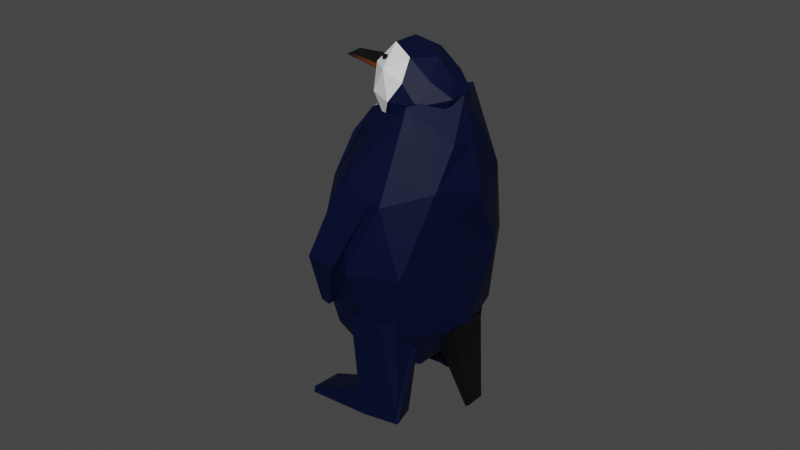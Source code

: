 # Source: penguin.1.2.blend  (saved by Blender 2.81.16; exported with 4.5.12 LTS)
import bpy
from mathutils import Matrix  # noqa: F401  (used for matrix-valued properties, if any)

bpy.ops.wm.read_factory_settings(use_empty=True)
scene = bpy.context.scene
scene.name = 'Scene'

# ---- collections
col_collection = bpy.data.collections.new('Collection'); scene.collection.children.link(col_collection)

# ---- materials (node trees are filled in below, after node groups)
mat_black = bpy.data.materials.new('Black')
mat_black.use_transparent_shadow = False
mat_darkblueskin = bpy.data.materials.new('DarkBlueSkin')
mat_darkblueskin.use_transparent_shadow = False
mat_whiteskin = bpy.data.materials.new('WhiteSkin')
mat_whiteskin.use_transparent_shadow = False
mat_orangebeak = bpy.data.materials.new('OrangeBeak')
mat_orangebeak.use_transparent_shadow = False

# ---- material node trees
mat_black.use_nodes = True; mat_black.node_tree.nodes.clear()
_N = mat_black.node_tree.nodes; _L = mat_black.node_tree.links
n0 = _N.new('ShaderNodeOutputMaterial'); n0.name = 'Material Output'; n0.location = (298, 300)
n1 = _N.new('ShaderNodeBsdfPrincipled'); n1.name = 'Principled BSDF'; n1.location = (12, 300)
n1.distribution = 'GGX'
n1.subsurface_method = 'BURLEY'
n1.inputs[0].default_value = (0.0, 0.0, 0.0, 1.0)
n1.inputs[3].default_value = 1.45
n1.inputs[27].default_value = (0.0, 0.0, 0.0, 1.0)
n1.inputs[28].default_value = 1.0
_L.new(n1.outputs[0], n0.inputs[0])
n0.is_active_output = True
mat_darkblueskin.use_nodes = True; mat_darkblueskin.node_tree.nodes.clear()
_N = mat_darkblueskin.node_tree.nodes; _L = mat_darkblueskin.node_tree.links
n0 = _N.new('ShaderNodeOutputMaterial'); n0.name = 'Material Output'; n0.location = (300, 300)
n1 = _N.new('ShaderNodeBsdfPrincipled'); n1.name = 'Principled BSDF'; n1.location = (10, 300)
n1.distribution = 'GGX'
n1.subsurface_method = 'BURLEY'
n1.inputs[0].default_value = (0.0, 0.002962, 0.02682, 1.0)
n1.inputs[2].default_value = 0.56
n1.inputs[3].default_value = 1.45
n1.inputs[13].default_value = 0.232
n1.inputs[27].default_value = (0.0, 0.0, 0.0, 1.0)
n1.inputs[28].default_value = 1.0
_L.new(n1.outputs[0], n0.inputs[0])
n0.is_active_output = True
mat_whiteskin.use_nodes = True; mat_whiteskin.node_tree.nodes.clear()
_N = mat_whiteskin.node_tree.nodes; _L = mat_whiteskin.node_tree.links
n0 = _N.new('ShaderNodeOutputMaterial'); n0.name = 'Material Output'; n0.location = (300, 300)
n1 = _N.new('ShaderNodeBsdfPrincipled'); n1.name = 'Principled BSDF'; n1.location = (10, 300)
n1.distribution = 'GGX'
n1.subsurface_method = 'BURLEY'
n1.inputs[0].default_value = (0.8863, 0.8863, 0.8863, 1.0)
n1.inputs[3].default_value = 1.45
n1.inputs[27].default_value = (0.0, 0.0, 0.0, 1.0)
n1.inputs[28].default_value = 1.0
_L.new(n1.outputs[0], n0.inputs[0])
n0.is_active_output = True
mat_orangebeak.use_nodes = True; mat_orangebeak.node_tree.nodes.clear()
_N = mat_orangebeak.node_tree.nodes; _L = mat_orangebeak.node_tree.links
n0 = _N.new('ShaderNodeOutputMaterial'); n0.name = 'Material Output'; n0.location = (300, 300)
n1 = _N.new('ShaderNodeBsdfPrincipled'); n1.name = 'Principled BSDF'; n1.location = (10, 300)
n1.distribution = 'GGX'
n1.subsurface_method = 'BURLEY'
n1.inputs[0].default_value = (0.533, 0.1117, 0.002531, 1.0)
n1.inputs[3].default_value = 1.45
n1.inputs[27].default_value = (0.0, 0.0, 0.0, 1.0)
n1.inputs[28].default_value = 1.0
_L.new(n1.outputs[0], n0.inputs[0])
n0.is_active_output = True

# ---- world
world_world = bpy.data.worlds.new('World'); scene.world = world_world
world_world.use_nodes = True; world_world.node_tree.nodes.clear()
_N = world_world.node_tree.nodes; _L = world_world.node_tree.links
n0 = _N.new('ShaderNodeOutputWorld'); n0.name = 'World Output'; n0.location = (300, 300)
n1 = _N.new('ShaderNodeBackground'); n1.name = 'Background'; n1.location = (10, 300)
n1.inputs[0].default_value = (0.05088, 0.05088, 0.05088, 1.0)
_L.new(n1.outputs[0], n0.inputs[0])
n0.is_active_output = True
world_world.color = (0.05088, 0.05088, 0.05088)
world_world.use_sun_shadow = False
world_world.sun_shadow_jitter_overblur = 0.0

# ---- meshes
me_icosphere_004 = bpy.data.meshes.new('Icosphere.004')
me_icosphere_004.from_pydata([(0.0, 0.0, -1.0), (0.7236, -0.5257, -0.4472), (-0.2764, -0.8506, -0.4472), (-0.8944, 0.0, -0.4472), (-0.2764, 0.8506, -0.4472), (0.7236, 0.5257, -0.4472), (0.2764, -0.8506, 0.4472), (-0.7236, -0.5257, 0.4472), (-0.7236, 0.5257, 0.4472), (0.2764, 0.8506, 0.4472), (0.8944, 0.0, 0.4472), (0.0, 0.0, 1.0), (-0.1625, -0.5, -0.8507), (0.4253, -0.309, -0.8507), (0.2629, -0.809, -0.5257), (0.8506, 0.0, -0.5257), (0.4253, 0.309, -0.8507), (-0.5257, 0.0, -0.8507), (-0.6882, -0.5, -0.5257), (-0.1625, 0.5, -0.8507), (-0.6882, 0.5, -0.5257), (0.2629, 0.809, -0.5257), (0.9511, -0.309, 0.0), (0.9511, 0.309, 0.0), (0.0, -1.0, 0.0), (0.5878, -0.809, 0.0), (-0.9511, -0.309, 0.0), (-0.5878, -0.809, 0.0), (-0.5878, 0.809, 0.0), (-0.9511, 0.309, 0.0), (0.5878, 0.809, 0.0), (0.0, 1.0, 0.0), (0.6882, -0.5, 0.5257), (-0.2629, -0.809, 0.5257), (-0.8506, 0.0, 0.5257), (-0.2629, 0.809, 0.5257), (0.6882, 0.5, 0.5257), (0.1625, -0.5, 0.8507), (0.5257, 0.0, 0.8507), (-0.4253, -0.309, 0.8507), (-0.4253, 0.309, 0.8507), (0.1625, 0.5, 0.8507), (0.5743, 29.74, -3.559), (-1.718, 25.01, -16.48), (6.229, 22.19, -12.8), (4.637, 17.17, -0.7017), (-2.514, 17.77, 5.465), (-7.122, 22.28, -5.192), (2.691, 10.82, -19.19), (7.131, 3.995, -9.146), (1.728, 1.265, 2.144), (-6.052, 6.4, -0.9235), (-6.181, 11.96, -15.07), (0.03044, -1.028, -9.613), (3.873, 28.08, -8.536), (-0.568, 29.75, -10.41), (2.808, 25.41, -15.76), (-5.188, 25.37, -11.49), (-3.744, 28.15, -3.775), (3.191, 25.34, -1.072), (6.207, 20.45, -6.968), (-1.266, 25.49, 2.201), (1.068, 17.86, 3.77), (-5.507, 21.21, 1.611), (-5.697, 16.86, -19.05), (-8.873, 15.25, -12.41), (5.421, 16.71, -17.39), (0.4506, 18.55, -19.9), (7.305, 10.5, -3.983), (7.917, 13.33, -11.52), (-0.3979, 9.132, 5.856), (4.129, 8.892, 2.653), (-7.864, 14.34, -2.521), (-4.857, 11.51, 4.084), (-2.017, 10.67, -18.91), (5.929, 6.304, -15.22), (5.787, 1.963, -1.93), (-2.386, 2.103, 2.154), (-7.156, 8.071, -8.171), (1.194, 2.947, -16.26), (-3.703, 3.487, -13.47), (3.575, -2.054, -10.82), (0.3986, -3.659, -4.181), (-3.945, 0.3502, -5.525), (4.965, 5.395, 0.3401), (6.514, 6.052, -2.914), (5.625, 9.648, -0.4737), (5.787, 1.963, -1.93), (4.965, 5.395, 0.3401), (6.514, 6.052, -2.914), (5.625, 9.648, -0.4737), (10.86, 0.1351, 4.061), (10.32, 1.462, 6.311), (11.86, 2.294, 3.078), (11.05, 4.22, 5.329), (11.06, 0.4395, 4.367), (11.73, 1.201, 8.018), (13.26, 1.999, 4.772), (12.68, 3.138, 7.165), (5.15, 1.772, -11.63), (5.488, 2.143, -10.41), (4.833, 2.796, -11.53), (4.828, 2.839, -12.76), (5.479, 2.212, -12.41), (5.887, 1.782, -10.95), (5.374, 3.438, -10.8), (4.966, 3.868, -12.25), (5.366, 3.507, -12.79), (6.02, 2.854, -11.67), (6.026, 2.811, -10.44), (5.703, 3.877, -11.58), (4.915, 2.189, -11.58), (5.3, 1.805, -10.92), (5.114, 2.407, -10.86), (5.734, 1.811, -10.52), (5.535, 1.593, -11.24), (4.912, 2.214, -12.3), (4.726, 2.816, -12.24), (5.295, 1.846, -12.09), (5.106, 2.473, -12.76), (5.728, 1.852, -11.69), (5.815, 2.416, -10.22), (6.05, 2.204, -10.54), (5.047, 3.168, -11.09), (5.432, 2.784, -10.43), (4.804, 3.446, -12.67), (4.807, 3.421, -11.94), (5.422, 2.866, -12.77), (5.039, 3.234, -12.98), (6.047, 2.229, -11.26), (5.807, 2.482, -12.12), (5.748, 3.177, -10.45), (5.125, 3.798, -11.51), (5.12, 3.839, -12.69), (5.74, 3.243, -12.34), (6.128, 2.834, -10.96), (5.558, 3.804, -11.12), (5.941, 3.436, -10.91), (5.319, 4.057, -11.97), (5.553, 3.845, -12.29), (5.938, 3.461, -11.63), (5.741, 116.4, 18.01), (1.509, 98.15, -10.02), (17.51, 93.99, -2.945), (14.19, 84.7, 22.99), (-1.008, 84.63, 35.76), (-10.15, 92.55, 13.67), (7.676, 50.02, -22.87), (16.62, 42.21, -1.002), (5.174, 36.4, 22.91), (-10.85, 40.66, 15.83), (-9.612, 48.41, -12.97), (-2.949, 14.85, -10.27), (13.19, 110.7, 7.647), (3.331, 113.5, 2.998), (10.33, 99.69, -9.33), (-5.897, 100.0, 0.6735), (-3.397, 110.1, 17.06), (10.97, 108.3, 23.1), (17.44, 96.68, 10.5), (2.299, 105.2, 30.39), (6.556, 91.18, 33.25), (-7.289, 90.78, 27.47), (-4.54, 56.31, -16.79), (-11.69, 69.68, -0.3205), (14.71, 73.27, -15.62), (5.253, 75.61, -19.86), (18.75, 63.88, 13.51), (20.78, 70.42, -1.45), (3.165, 61.52, 35.36), (12.02, 60.48, 27.56), (-12.84, 67.14, 16.43), (-7.066, 62.27, 29.87), (-1.959, 46.49, -22.41), (14.66, 43.76, -13.73), (13.19, 37.67, 13.52), (-2.959, 34.85, 23.08), (-12.86, 41.01, 0.3218), (2.005, 18.0, -21.44), (-7.653, 16.13, -15.49), (8.397, 18.62, -7.283), (1.668, 15.25, 6.78), (-9.177, 13.7, 3.543), (-2.949, 14.85, -10.27), (2.005, 18.0, -21.44), (-7.653, 16.13, -15.49), (-9.177, 13.7, 3.543), (-5.442, 31.81, -19.65), (-8.825, 30.92, -14.67), (-10.83, 28.81, -8.409), (6.831, 22.09, 9.034), (3.419, 22.38, 14.02), (10.41, 23.86, 1.472), (12.33, 26.79, -4.728), (10.55, 129.0, 8.402), (8.242, 133.0, -3.598), (15.07, 120.4, -0.6046), (11.13, 119.2, 7.339), (9.338, 91.06, -14.04), (14.91, 89.99, -8.679), (1.467, 90.57, -7.827), (5.38, 89.91, -4.196), (14.4, 130.8, 0.8744), (10.55, 129.0, 8.402), (15.07, 120.4, -0.6046), (11.13, 119.2, 7.339), (14.4, 130.8, 0.8744), (20.93, 125.8, 20.71), (24.6, 124.0, 11.72), (20.66, 122.7, 19.66), (24.97, 126.6, 12.39), (6.091, 130.6, 2.727), (3.871, 108.9, -1.883), (11.64, 106.9, 2.994), (12.76, 93.21, -2.11), (2.614, 97.64, -5.678), (12.64, 108.7, -5.713), (5.141, 108.6, -5.53), (8.986, 109.8, -8.37), (8.554, 129.5, 6.903), (7.799, 107.8, 1.677), (7.426, 95.42, -2.91), (6.707, 89.73, -4.132), (7.998, 108.8, 1.816), (6.663, 91.44, -13.74), (8.257, 130.9, -3.603), (6.945, 111.0, -7.932), (7.991, 133.2, -3.359), (0.4521, 123.9, 29.5), (-7.591, 125.3, 29.57), (-2.791, 111.8, 36.84), (0.8934, 114.0, 28.73), (-9.546, 81.94, 25.55), (-4.767, 80.51, 32.59), (-8.032, 85.74, 12.01), (-4.762, 84.78, 16.99), (-3.06, 122.3, 37.47), (0.4521, 123.9, 29.5), (-2.791, 111.8, 36.84), (0.8934, 114.0, 28.73), (-3.06, 122.3, 37.47), (10.83, 120.7, 41.81), (6.734, 115.3, 49.16), (10.42, 117.6, 41.05), (6.99, 117.9, 50.08), (-4.249, 125.3, 24.33), (-5.573, 104.1, 17.84), (-0.38, 100.9, 28.14), (-1.807, 86.06, 28.39), (-7.107, 92.71, 14.62), (-5.374, 99.94, 32.04), (-7.333, 102.4, 20.57), (-8.047, 101.5, 27.32), (-1.027, 124.7, 26.91), (-2.296, 102.7, 22.77), (-3.951, 89.73, 20.88), (-4.342, 84.19, 18.97), (-2.257, 103.7, 23.24), (-10.14, 83.27, 21.48), (-7.396, 123.3, 29.19), (-8.464, 103.5, 24.34), (-7.532, 125.6, 29.16), (-4.747, 129.9, 3.04), (0.6043, 98.57, -0.1259), (-7.257, 128.7, 8.285), (-4.443, 96.02, 10.42), (-5.346, 129.5, 2.254), (-3.479, 98.64, -5.193), (-7.839, 128.3, 7.463), (-8.526, 96.09, 5.353), (-1.561, 57.5, 37.17), (-3.883, 31.66, 21.59), (1.657, 58.03, 34.73), (-2.152, 30.7, 19.9), (-6.251, 60.99, 32.55), (-9.912, 41.42, 18.54), (-3.926, 63.38, 26.89), (-8.775, 43.54, 15.22), (-1.504, 74.59, 37.34), (1.386, 75.33, 36.04), (-3.482, 75.54, 35.92), (-1.215, 76.51, 32.92), (-1.561, 57.5, 37.17), (1.657, 58.03, 34.73), (-6.251, 60.99, 32.55), (-1.504, 74.59, 37.34), (1.386, 75.33, 36.04), (-3.482, 75.54, 35.92), (21.69, 68.37, -9.064), (14.3, 40.2, -13.99), (21.1, 67.15, -3.487), (13.88, 38.26, -11.14), (17.37, 72.03, -14.45), (9.95, 50.73, -20.56), (14.47, 72.02, -9.124), (8.122, 51.49, -17.64), (20.23, 84.76, -5.693), (20.2, 84.17, -0.8426), (18.76, 85.95, -8.19), (17.54, 85.32, -3.849), (21.69, 68.37, -9.064), (21.1, 67.15, -3.487), (17.37, 72.03, -14.45), (20.23, 84.76, -5.693), (20.2, 84.17, -0.8426), (18.76, 85.95, -8.19)], [], [(0, 13, 12), (1, 13, 15), (0, 12, 17), (0, 17, 19), (0, 19, 16), (1, 15, 22), (2, 14, 24), (3, 18, 26), (4, 20, 28), (5, 21, 30), (1, 22, 25), (2, 24, 27), (3, 26, 29), (4, 28, 31), (5, 30, 23), (6, 32, 37), (7, 33, 39), (8, 34, 40), (9, 35, 41), (10, 36, 38), (38, 41, 11), (38, 36, 41), (36, 9, 41), (41, 40, 11), (41, 35, 40), (35, 8, 40), (40, 39, 11), (40, 34, 39), (34, 7, 39), (39, 37, 11), (39, 33, 37), (33, 6, 37), (37, 38, 11), (37, 32, 38), (32, 10, 38), (23, 36, 10), (23, 30, 36), (30, 9, 36), (31, 35, 9), (31, 28, 35), (28, 8, 35), (29, 34, 8), (29, 26, 34), (26, 7, 34), (27, 33, 7), (27, 24, 33), (24, 6, 33), (25, 32, 6), (25, 22, 32), (22, 10, 32), (30, 31, 9), (30, 21, 31), (21, 4, 31), (28, 29, 8), (28, 20, 29), (20, 3, 29), (26, 27, 7), (26, 18, 27), (18, 2, 27), (24, 25, 6), (24, 14, 25), (14, 1, 25), (22, 23, 10), (22, 15, 23), (15, 5, 23), (16, 21, 5), (16, 19, 21), (19, 4, 21), (19, 20, 4), (19, 17, 20), (17, 3, 20), (17, 18, 3), (17, 12, 18), (12, 2, 18), (15, 16, 5), (15, 13, 16), (13, 0, 16), (12, 14, 2), (12, 13, 14), (13, 1, 14), (42, 55, 54), (43, 55, 57), (42, 54, 59), (42, 59, 61), (42, 61, 58), (43, 57, 64), (44, 56, 66), (45, 60, 68), (46, 62, 70), (47, 63, 72), (43, 64, 67), (44, 66, 69), (45, 68, 86, 71), (46, 70, 73), (47, 72, 65), (48, 74, 79), (49, 75, 81), (50, 76, 82), (51, 77, 83), (52, 78, 80), (80, 83, 53), (80, 78, 83), (78, 51, 83), (83, 82, 53), (83, 77, 82), (77, 50, 82), (82, 81, 53), (82, 76, 81), (76, 49, 81), (81, 79, 53), (81, 75, 79), (75, 48, 79), (79, 80, 53), (79, 74, 80), (74, 52, 80), (65, 78, 52), (65, 72, 78), (72, 51, 78), (73, 77, 51), (73, 70, 77), (70, 50, 77), (71, 84, 76, 50), (71, 86, 84), (68, 49, 76, 85), (69, 75, 49), (69, 66, 75), (66, 48, 75), (67, 74, 48), (67, 64, 74), (64, 52, 74), (72, 73, 51), (72, 63, 73), (63, 46, 73), (70, 71, 50), (70, 62, 71), (62, 45, 71), (68, 69, 49), (68, 60, 69), (60, 44, 69), (66, 67, 48), (66, 56, 67), (56, 43, 67), (64, 65, 52), (64, 57, 65), (57, 47, 65), (58, 63, 47), (58, 61, 63), (61, 46, 63), (61, 62, 46), (61, 59, 62), (59, 45, 62), (59, 60, 45), (59, 54, 60), (54, 44, 60), (57, 58, 47), (57, 55, 58), (55, 42, 58), (54, 56, 44), (54, 55, 56), (55, 43, 56), (88, 90, 94, 92), (76, 84, 88, 87), (85, 86, 68), (84, 86, 90, 88), (85, 76, 87, 89), (86, 85, 89, 90), (94, 93, 97, 98), (87, 88, 92, 91), (90, 89, 93, 94), (89, 87, 91, 93), (96, 98, 97, 95), (93, 91, 95, 97), (92, 94, 98, 96), (91, 92, 96, 95), (99, 112, 111), (100, 112, 114), (99, 111, 116), (99, 116, 118), (99, 118, 115), (100, 114, 121), (101, 113, 123), (102, 117, 125), (103, 119, 127), (104, 120, 129), (100, 121, 124), (101, 123, 126), (102, 125, 128), (103, 127, 130), (104, 129, 122), (105, 131, 136), (106, 132, 138), (107, 133, 139), (108, 134, 140), (109, 135, 137), (137, 140, 110), (137, 135, 140), (135, 108, 140), (140, 139, 110), (140, 134, 139), (134, 107, 139), (139, 138, 110), (139, 133, 138), (133, 106, 138), (138, 136, 110), (138, 132, 136), (132, 105, 136), (136, 137, 110), (136, 131, 137), (131, 109, 137), (122, 135, 109), (122, 129, 135), (129, 108, 135), (130, 134, 108), (130, 127, 134), (127, 107, 134), (128, 133, 107), (128, 125, 133), (125, 106, 133), (126, 132, 106), (126, 123, 132), (123, 105, 132), (124, 131, 105), (124, 121, 131), (121, 109, 131), (129, 130, 108), (129, 120, 130), (120, 103, 130), (127, 128, 107), (127, 119, 128), (119, 102, 128), (125, 126, 106), (125, 117, 126), (117, 101, 126), (123, 124, 105), (123, 113, 124), (113, 100, 124), (121, 122, 109), (121, 114, 122), (114, 104, 122), (115, 120, 104), (115, 118, 120), (118, 103, 120), (118, 119, 103), (118, 116, 119), (116, 102, 119), (116, 117, 102), (116, 111, 117), (111, 101, 117), (114, 115, 104), (114, 112, 115), (112, 99, 115), (111, 113, 101), (111, 112, 113), (112, 100, 113), (141, 154, 153), (142, 154, 156), (141, 153, 158), (141, 158, 160), (141, 160, 157), (142, 156, 163), (143, 155, 165), (144, 159, 167), (145, 161, 169), (146, 162, 171), (142, 163, 166), (143, 165, 168), (144, 167, 170), (145, 169, 172), (146, 171, 164), (147, 173, 178), (148, 174, 180, 193), (149, 175, 190, 191), (150, 176, 182), (151, 177, 189, 188), (182, 152, 183, 186), (179, 189, 177, 182), (177, 150, 182), (182, 181, 152), (182, 176, 181), (176, 149, 191, 181), (181, 180, 152), (181, 190, 192, 180), (175, 148, 193, 192), (180, 178, 152), (180, 174, 178), (174, 147, 178), (178, 179, 185, 184), (178, 173, 187, 179), (173, 151, 188, 187), (164, 177, 151), (164, 171, 177), (171, 150, 177), (172, 176, 150), (172, 169, 176), (169, 149, 176), (170, 175, 149), (170, 167, 175), (167, 148, 175), (168, 174, 148), (168, 165, 174), (165, 147, 174), (166, 173, 147), (166, 163, 173), (163, 151, 173), (171, 172, 150), (171, 162, 172), (162, 145, 172), (169, 170, 149), (169, 161, 170), (161, 144, 170), (167, 168, 148), (167, 159, 168), (159, 143, 168), (165, 166, 147), (165, 155, 166), (155, 142, 166), (163, 164, 151), (163, 156, 164), (156, 146, 164), (157, 162, 146), (157, 160, 162), (160, 145, 162), (160, 161, 145), (160, 158, 161), (158, 144, 161), (158, 159, 144), (158, 153, 159), (153, 143, 159), (156, 157, 146), (156, 154, 157), (154, 141, 157), (153, 155, 143), (153, 154, 155), (154, 142, 155), (185, 186, 183), (184, 185, 183), (152, 178, 184, 183), (179, 182, 186, 185), (188, 189, 179), (187, 188, 179), (192, 190, 175), (191, 190, 181), (192, 193, 180), (194, 195, 196, 202), (211, 227, 195, 203, 219), (202, 196, 204, 206), (195, 227, 225), (196, 195, 218, 216), (197, 196, 199), (195, 225, 226, 218), (196, 216, 198, 199), (198, 224, 200, 201), (199, 198, 201, 222), (200, 215, 221, 222, 201), (205, 203, 207, 209), (196, 197, 205, 204), (194, 202, 206, 203), (197, 194, 203, 205), (207, 210, 208, 209), (204, 205, 209, 208), (203, 206, 210, 207), (206, 204, 208, 210), (214, 221, 220, 213), (218, 226, 224, 198), (216, 218, 198), (219, 223, 220, 212, 211), (222, 221, 214, 199), (220, 221, 215, 212), (220, 219, 203, 213), (226, 225, 217), (224, 226, 217, 200), (225, 227, 211, 212, 215, 200, 217), (228, 229, 230, 236), (245, 261, 229, 237, 253), (236, 230, 238, 240), (229, 261, 259), (230, 229, 252, 250), (231, 230, 233), (229, 259, 260, 252), (230, 250, 232, 233), (232, 258, 234, 235), (233, 232, 235, 256), (234, 249, 255, 256, 235), (239, 237, 241, 243), (230, 231, 239, 238), (228, 236, 240, 237), (231, 228, 237, 239), (241, 244, 242, 243), (238, 239, 243, 242), (237, 240, 244, 241), (240, 238, 242, 244), (248, 255, 254, 247), (252, 260, 258, 232), (250, 252, 232), (253, 257, 254, 246, 245), (256, 255, 248, 233), (254, 255, 249, 246), (254, 253, 237, 247), (260, 259, 251), (258, 260, 251, 234), (259, 261, 245, 246, 249, 234, 251), (262, 263, 265, 264), (264, 265, 269, 268), (268, 269, 267, 266), (266, 267, 263, 262), (264, 268, 266, 262), (269, 265, 263, 267), (270, 271, 273, 272), (272, 273, 277, 276), (276, 277, 275, 274), (274, 275, 271, 270), (277, 273, 271, 275), (279, 281, 280, 278), (272, 276, 281, 279), (276, 274, 280, 281), (284, 282, 285, 287), (282, 283, 286, 285), (288, 289, 291, 290), (290, 291, 295, 294), (294, 295, 293, 292), (292, 293, 289, 288), (295, 291, 289, 293), (297, 299, 298, 296), (290, 294, 299, 297), (294, 292, 298, 299), (302, 300, 303, 305), (300, 301, 304, 303)])
me_icosphere_004.polygons.foreach_set('material_index', [0, 0, 0, 0, 0, 0, 0, 0, 0, 0, 0, 0, 0, 0, 0, 0, 0, 0, 0, 0, 0, 0, 0, 0, 0, 0, 0, 0, 0, 0, 0, 0, 0, 0, 0, 0, 0, 0, 0, 0, 0, 0, 0, 0, 0, 0, 0, 0, 0, 0, 0, 0, 0, 0, 0, 0, 0, 0, 0, 0, 0, 0, 0, 0, 0, 0, 0, 0, 0, 0, 0, 0, 0, 0, 0, 0, 0, 0, 0, 0, 1, 1, 1, 1, 1, 1, 1, 2, 2, 1, 1, 2, 2, 2, 1, 1, 2, 2, 2, 1, 1, 1, 1, 1, 2, 2, 1, 1, 2, 1, 2, 2, 1, 1, 1, 1, 1, 1, 2, 2, 2, 2, 2, 2, 2, 2, 2, 1, 1, 1, 1, 1, 1, 2, 2, 2, 2, 2, 2, 1, 1, 1, 1, 1, 1, 1, 1, 1, 1, 1, 1, 1, 1, 1, 1, 1, 1, 1, 1, 1, 3, 1, 2, 1, 1, 1, 3, 0, 3, 0, 0, 0, 3, 0, 0, 0, 0, 0, 0, 0, 0, 0, 0, 0, 0, 0, 0, 0, 0, 0, 0, 0, 0, 0, 0, 0, 0, 0, 0, 0, 0, 0, 0, 0, 0, 0, 0, 0, 0, 0, 0, 0, 0, 0, 0, 0, 0, 0, 0, 0, 0, 0, 0, 0, 0, 0, 0, 0, 0, 0, 0, 0, 0, 0, 0, 0, 0, 0, 0, 0, 0, 0, 0, 0, 0, 0, 0, 0, 0, 0, 0, 0, 0, 0, 1, 1, 1, 1, 1, 1, 1, 2, 1, 1, 1, 1, 2, 1, 1, 1, 1, 2, 1, 1, 1, 1, 1, 1, 1, 1, 2, 2, 2, 1, 1, 1, 1, 1, 1, 1, 1, 1, 1, 1, 1, 2, 2, 2, 1, 1, 1, 1, 1, 1, 1, 1, 1, 2, 2, 2, 2, 2, 2, 1, 1, 1, 1, 1, 1, 1, 1, 1, 1, 1, 2, 2, 2, 2, 1, 1, 1, 1, 1, 1, 1, 1, 1, 1, 1, 1, 2, 2, 2, 1, 1, 1, 1, 1, 1, 1, 1, 1, 1, 1, 1, 1, 1, 1, 1, 1, 1, 1, 1, 1, 1, 1, 1, 1, 1, 1, 1, 1, 1, 1, 1, 1, 1, 1, 1, 1, 1, 1, 1, 1, 1, 1, 1, 1, 1, 1, 1, 1, 1, 1, 1, 1, 1, 1, 1, 1, 1, 0, 0, 0, 0, 0, 0, 1, 1, 1, 1, 1, 1, 1, 1, 1, 1, 1, 1, 1, 1, 1, 1, 1, 1, 1, 1])
_uv = me_icosphere_004.uv_layers.new(name='UVMap')
_uv.uv.foreach_set('vector', [0.8182, 0.0, 0.7727, 0.07873, 0.8636, 0.07873, 0.7273, 0.1575, 0.6818, 0.07873, 0.6364, 0.1575, 0.09091, 0.0, 0.04545, 0.07873, 0.1364, 0.07873, 0.2727, 0.0, 0.2273, 0.07873, 0.3182, 0.07873, 0.4545, 0.0, 0.4091, 0.07873, 0.5, 0.07873, 0.7273, 0.1575, 0.6364, 0.1575, 0.6818, 0.2362, 0.9091, 0.1575, 0.8182, 0.1575, 0.8636, 0.2362, 0.1818, 0.1575, 0.09091, 0.1575, 0.1364, 0.2362, 0.3636, 0.1575, 0.2727, 0.1575, 0.3182, 0.2362, 0.5455, 0.1575, 0.4545, 0.1575, 0.5, 0.2362, 0.7273, 0.1575, 0.6818, 0.2362, 0.7727, 0.2362, 0.9091, 0.1575, 0.8636, 0.2362, 0.9545, 0.2362, 0.1818, 0.1575, 0.1364, 0.2362, 0.2273, 0.2362, 0.3636, 0.1575, 0.3182, 0.2362, 0.4091, 0.2362, 0.5455, 0.1575, 0.5, 0.2362, 0.5909, 0.2362, 0.8182, 0.3149, 0.7273, 0.3149, 0.7727, 0.3937, 1.0, 0.3149, 0.9091, 0.3149, 0.9545, 0.3937, 0.2727, 0.3149, 0.1818, 0.3149, 0.2273, 0.3937, 0.4545, 0.3149, 0.3636, 0.3149, 0.4091, 0.3937, 0.6364, 0.3149, 0.5455, 0.3149, 0.5909, 0.3937, 0.5909, 0.3937, 0.5, 0.3937, 0.5455, 0.4724, 0.5909, 0.3937, 0.5455, 0.3149, 0.5, 0.3937, 0.5455, 0.3149, 0.4545, 0.3149, 0.5, 0.3937, 0.4091, 0.3937, 0.3182, 0.3937, 0.3636, 0.4724, 0.4091, 0.3937, 0.3636, 0.3149, 0.3182, 0.3937, 0.3636, 0.3149, 0.2727, 0.3149, 0.3182, 0.3937, 0.2273, 0.3937, 0.1364, 0.3937, 0.1818, 0.4724, 0.2273, 0.3937, 0.1818, 0.3149, 0.1364, 0.3937, 0.1818, 0.3149, 0.09091, 0.3149, 0.1364, 0.3937, 0.9545, 0.3937, 0.8636, 0.3937, 0.9091, 0.4724, 0.9545, 0.3937, 0.9091, 0.3149, 0.8636, 0.3937, 0.9091, 0.3149, 0.8182, 0.3149, 0.8636, 0.3937, 0.7727, 0.3937, 0.6818, 0.3937, 0.7273, 0.4724, 0.7727, 0.3937, 0.7273, 0.3149, 0.6818, 0.3937, 0.7273, 0.3149, 0.6364, 0.3149, 0.6818, 0.3937, 0.5909, 0.2362, 0.5455, 0.3149, 0.6364, 0.3149, 0.5909, 0.2362, 0.5, 0.2362, 0.5455, 0.3149, 0.5, 0.2362, 0.4545, 0.3149, 0.5455, 0.3149, 0.4091, 0.2362, 0.3636, 0.3149, 0.4545, 0.3149, 0.4091, 0.2362, 0.3182, 0.2362, 0.3636, 0.3149, 0.3182, 0.2362, 0.2727, 0.3149, 0.3636, 0.3149, 0.2273, 0.2362, 0.1818, 0.3149, 0.2727, 0.3149, 0.2273, 0.2362, 0.1364, 0.2362, 0.1818, 0.3149, 0.1364, 0.2362, 0.09091, 0.3149, 0.1818, 0.3149, 0.9545, 0.2362, 0.9091, 0.3149, 1.0, 0.3149, 0.9545, 0.2362, 0.8636, 0.2362, 0.9091, 0.3149, 0.8636, 0.2362, 0.8182, 0.3149, 0.9091, 0.3149, 0.7727, 0.2362, 0.7273, 0.3149, 0.8182, 0.3149, 0.7727, 0.2362, 0.6818, 0.2362, 0.7273, 0.3149, 0.6818, 0.2362, 0.6364, 0.3149, 0.7273, 0.3149, 0.5, 0.2362, 0.4091, 0.2362, 0.4545, 0.3149, 0.5, 0.2362, 0.4545, 0.1575, 0.4091, 0.2362, 0.4545, 0.1575, 0.3636, 0.1575, 0.4091, 0.2362, 0.3182, 0.2362, 0.2273, 0.2362, 0.2727, 0.3149, 0.3182, 0.2362, 0.2727, 0.1575, 0.2273, 0.2362, 0.2727, 0.1575, 0.1818, 0.1575, 0.2273, 0.2362, 0.1364, 0.2362, 0.04545, 0.2362, 0.09091, 0.3149, 0.1364, 0.2362, 0.09091, 0.1575, 0.04545, 0.2362, 0.09091, 0.1575, 0.0, 0.1575, 0.04545, 0.2362, 0.8636, 0.2362, 0.7727, 0.2362, 0.8182, 0.3149, 0.8636, 0.2362, 0.8182, 0.1575, 0.7727, 0.2362, 0.8182, 0.1575, 0.7273, 0.1575, 0.7727, 0.2362, 0.6818, 0.2362, 0.5909, 0.2362, 0.6364, 0.3149, 0.6818, 0.2362, 0.6364, 0.1575, 0.5909, 0.2362, 0.6364, 0.1575, 0.5455, 0.1575, 0.5909, 0.2362, 0.5, 0.07873, 0.4545, 0.1575, 0.5455, 0.1575, 0.5, 0.07873, 0.4091, 0.07873, 0.4545, 0.1575, 0.4091, 0.07873, 0.3636, 0.1575, 0.4545, 0.1575, 0.3182, 0.07873, 0.2727, 0.1575, 0.3636, 0.1575, 0.3182, 0.07873, 0.2273, 0.07873, 0.2727, 0.1575, 0.2273, 0.07873, 0.1818, 0.1575, 0.2727, 0.1575, 0.1364, 0.07873, 0.09091, 0.1575, 0.1818, 0.1575, 0.1364, 0.07873, 0.04545, 0.07873, 0.09091, 0.1575, 0.04545, 0.07873, 0.0, 0.1575, 0.09091, 0.1575, 0.6364, 0.1575, 0.5909, 0.07873, 0.5455, 0.1575, 0.6364, 0.1575, 0.6818, 0.07873, 0.5909, 0.07873, 0.6818, 0.07873, 0.6364, 0.0, 0.5909, 0.07873, 0.8636, 0.07873, 0.8182, 0.1575, 0.9091, 0.1575, 0.8636, 0.07873, 0.7727, 0.07873, 0.8182, 0.1575, 0.7727, 0.07873, 0.7273, 0.1575, 0.8182, 0.1575, 0.8182, 0.0, 0.7727, 0.07873, 0.8636, 0.07873, 0.7273, 0.1575, 0.6818, 0.07873, 0.6364, 0.1575, 0.09091, 0.0, 0.04545, 0.07873, 0.1364, 0.07873, 0.2727, 0.0, 0.2273, 0.07873, 0.3182, 0.07873, 0.4545, 0.0, 0.4091, 0.07873, 0.5, 0.07873, 0.7273, 0.1575, 0.6364, 0.1575, 0.6818, 0.2362, 0.9091, 0.1575, 0.8182, 0.1575, 0.8636, 0.2362, 0.1818, 0.1575, 0.09091, 0.1575, 0.1364, 0.2362, 0.3636, 0.1575, 0.2727, 0.1575, 0.3182, 0.2362, 0.5455, 0.1575, 0.4545, 0.1575, 0.5, 0.2362, 0.7273, 0.1575, 0.6818, 0.2362, 0.7727, 0.2362, 0.9091, 0.1575, 0.8636, 0.2362, 0.9545, 0.2362, 0.1818, 0.1575, 0.1364, 0.2362, 0.1844, 0.2362, 0.2273, 0.2362, 0.3636, 0.1575, 0.3182, 0.2362, 0.4091, 0.2362, 0.5455, 0.1575, 0.5, 0.2362, 0.5909, 0.2362, 0.8182, 0.3149, 0.7273, 0.3149, 0.7727, 0.3937, 1.0, 0.3149, 0.9091, 0.3149, 0.9545, 0.3937, 0.2727, 0.3149, 0.1818, 0.3149, 0.2273, 0.3937, 0.4545, 0.3149, 0.3636, 0.3149, 0.4091, 0.3937, 0.6364, 0.3149, 0.5455, 0.3149, 0.5909, 0.3937, 0.5909, 0.3937, 0.5, 0.3937, 0.5455, 0.4724, 0.5909, 0.3937, 0.5455, 0.3149, 0.5, 0.3937, 0.5455, 0.3149, 0.4545, 0.3149, 0.5, 0.3937, 0.4091, 0.3937, 0.3182, 0.3937, 0.3636, 0.4724, 0.4091, 0.3937, 0.3636, 0.3149, 0.3182, 0.3937, 0.3636, 0.3149, 0.2727, 0.3149, 0.3182, 0.3937, 0.2273, 0.3937, 0.1364, 0.3937, 0.1818, 0.4724, 0.2273, 0.3937, 0.1818, 0.3149, 0.1364, 0.3937, 0.1818, 0.3149, 0.09091, 0.3149, 0.1364, 0.3937, 0.9545, 0.3937, 0.8636, 0.3937, 0.9091, 0.4724, 0.9545, 0.3937, 0.9091, 0.3149, 0.8636, 0.3937, 0.9091, 0.3149, 0.8182, 0.3149, 0.8636, 0.3937, 0.7727, 0.3937, 0.6818, 0.3937, 0.7273, 0.4724, 0.7727, 0.3937, 0.7273, 0.3149, 0.6818, 0.3937, 0.7273, 0.3149, 0.6364, 0.3149, 0.6818, 0.3937, 0.5909, 0.2362, 0.5455, 0.3149, 0.6364, 0.3149, 0.5909, 0.2362, 0.5, 0.2362, 0.5455, 0.3149, 0.5, 0.2362, 0.4545, 0.3149, 0.5455, 0.3149, 0.4091, 0.2362, 0.3636, 0.3149, 0.4545, 0.3149, 0.4091, 0.2362, 0.3182, 0.2362, 0.3636, 0.3149, 0.3182, 0.2362, 0.2727, 0.3149, 0.3636, 0.3149, 0.2273, 0.2362, 0.2043, 0.2759, 0.1818, 0.3149, 0.2727, 0.3149, 0.2273, 0.2362, 0.1844, 0.2362, 0.2043, 0.2759, 0.1364, 0.2362, 0.09091, 0.3149, 0.1818, 0.3149, 0.16, 0.2772, 0.9545, 0.2362, 0.9091, 0.3149, 1.0, 0.3149, 0.9545, 0.2362, 0.8636, 0.2362, 0.9091, 0.3149, 0.8636, 0.2362, 0.8182, 0.3149, 0.9091, 0.3149, 0.7727, 0.2362, 0.7273, 0.3149, 0.8182, 0.3149, 0.7727, 0.2362, 0.6818, 0.2362, 0.7273, 0.3149, 0.6818, 0.2362, 0.6364, 0.3149, 0.7273, 0.3149, 0.5, 0.2362, 0.4091, 0.2362, 0.4545, 0.3149, 0.5, 0.2362, 0.4545, 0.1575, 0.4091, 0.2362, 0.4545, 0.1575, 0.3636, 0.1575, 0.4091, 0.2362, 0.3182, 0.2362, 0.2273, 0.2362, 0.2727, 0.3149, 0.3182, 0.2362, 0.2727, 0.1575, 0.2273, 0.2362, 0.2727, 0.1575, 0.1818, 0.1575, 0.2273, 0.2362, 0.1364, 0.2362, 0.04545, 0.2362, 0.09091, 0.3149, 0.1364, 0.2362, 0.09091, 0.1575, 0.04545, 0.2362, 0.09091, 0.1575, 0.0, 0.1575, 0.04545, 0.2362, 0.8636, 0.2362, 0.7727, 0.2362, 0.8182, 0.3149, 0.8636, 0.2362, 0.8182, 0.1575, 0.7727, 0.2362, 0.8182, 0.1575, 0.7273, 0.1575, 0.7727, 0.2362, 0.6818, 0.2362, 0.5909, 0.2362, 0.6364, 0.3149, 0.6818, 0.2362, 0.6364, 0.1575, 0.5909, 0.2362, 0.6364, 0.1575, 0.5455, 0.1575, 0.5909, 0.2362, 0.5, 0.07873, 0.4545, 0.1575, 0.5455, 0.1575, 0.5, 0.07873, 0.4091, 0.07873, 0.4545, 0.1575, 0.4091, 0.07873, 0.3636, 0.1575, 0.4545, 0.1575, 0.3182, 0.07873, 0.2727, 0.1575, 0.3636, 0.1575, 0.3182, 0.07873, 0.2273, 0.07873, 0.2727, 0.1575, 0.2273, 0.07873, 0.1818, 0.1575, 0.2727, 0.1575, 0.1364, 0.07873, 0.09091, 0.1575, 0.1818, 0.1575, 0.1364, 0.07873, 0.04545, 0.07873, 0.09091, 0.1575, 0.04545, 0.07873, 0.0, 0.1575, 0.09091, 0.1575, 0.6364, 0.1575, 0.5909, 0.07873, 0.5455, 0.1575, 0.6364, 0.1575, 0.6818, 0.07873, 0.5909, 0.07873, 0.6818, 0.07873, 0.6364, 0.0, 0.5909, 0.07873, 0.8636, 0.07873, 0.8182, 0.1575, 0.9091, 0.1575, 0.8636, 0.07873, 0.7727, 0.07873, 0.8182, 0.1575, 0.7727, 0.07873, 0.7273, 0.1575, 0.8182, 0.1575, 0.2043, 0.2759, 0.1844, 0.2362, 0.1844, 0.2362, 0.2043, 0.2759, 0.1818, 0.3149, 0.2043, 0.2759, 0.2043, 0.2759, 0.1818, 0.3149, 0.16, 0.2772, 0.1844, 0.2362, 0.1364, 0.2362, 0.2043, 0.2759, 0.1844, 0.2362, 0.1844, 0.2362, 0.2043, 0.2759, 0.16, 0.2772, 0.1818, 0.3149, 0.1818, 0.3149, 0.16, 0.2772, 0.1844, 0.2362, 0.16, 0.2772, 0.16, 0.2772, 0.1844, 0.2362, 0.1844, 0.2362, 0.16, 0.2772, 0.16, 0.2772, 0.1844, 0.2362, 0.1818, 0.3149, 0.2043, 0.2759, 0.2043, 0.2759, 0.1818, 0.3149, 0.1844, 0.2362, 0.16, 0.2772, 0.16, 0.2772, 0.1844, 0.2362, 0.16, 0.2772, 0.1818, 0.3149, 0.1818, 0.3149, 0.16, 0.2772, 0.2043, 0.2759, 0.1844, 0.2362, 0.16, 0.2772, 0.1818, 0.3149, 0.16, 0.2772, 0.1818, 0.3149, 0.1818, 0.3149, 0.16, 0.2772, 0.2043, 0.2759, 0.1844, 0.2362, 0.1844, 0.2362, 0.2043, 0.2759, 0.1818, 0.3149, 0.2043, 0.2759, 0.2043, 0.2759, 0.1818, 0.3149, 0.8182, 0.0, 0.7727, 0.07873, 0.8636, 0.07873, 0.7273, 0.1575, 0.6818, 0.07873, 0.6364, 0.1575, 0.09091, 0.0, 0.04545, 0.07873, 0.1364, 0.07873, 0.2727, 0.0, 0.2273, 0.07873, 0.3182, 0.07873, 0.4545, 0.0, 0.4091, 0.07873, 0.5, 0.07873, 0.7273, 0.1575, 0.6364, 0.1575, 0.6818, 0.2362, 0.9091, 0.1575, 0.8182, 0.1575, 0.8636, 0.2362, 0.1818, 0.1575, 0.09091, 0.1575, 0.1364, 0.2362, 0.3636, 0.1575, 0.2727, 0.1575, 0.3182, 0.2362, 0.5455, 0.1575, 0.4545, 0.1575, 0.5, 0.2362, 0.7273, 0.1575, 0.6818, 0.2362, 0.7727, 0.2362, 0.9091, 0.1575, 0.8636, 0.2362, 0.9545, 0.2362, 0.1818, 0.1575, 0.1364, 0.2362, 0.2273, 0.2362, 0.3636, 0.1575, 0.3182, 0.2362, 0.4091, 0.2362, 0.5455, 0.1575, 0.5, 0.2362, 0.5909, 0.2362, 0.8182, 0.3149, 0.7273, 0.3149, 0.7727, 0.3937, 1.0, 0.3149, 0.9091, 0.3149, 0.9545, 0.3937, 0.2727, 0.3149, 0.1818, 0.3149, 0.2273, 0.3937, 0.4545, 0.3149, 0.3636, 0.3149, 0.4091, 0.3937, 0.6364, 0.3149, 0.5455, 0.3149, 0.5909, 0.3937, 0.5909, 0.3937, 0.5, 0.3937, 0.5455, 0.4724, 0.5909, 0.3937, 0.5455, 0.3149, 0.5, 0.3937, 0.5455, 0.3149, 0.4545, 0.3149, 0.5, 0.3937, 0.4091, 0.3937, 0.3182, 0.3937, 0.3636, 0.4724, 0.4091, 0.3937, 0.3636, 0.3149, 0.3182, 0.3937, 0.3636, 0.3149, 0.2727, 0.3149, 0.3182, 0.3937, 0.2273, 0.3937, 0.1364, 0.3937, 0.1818, 0.4724, 0.2273, 0.3937, 0.1818, 0.3149, 0.1364, 0.3937, 0.1818, 0.3149, 0.09091, 0.3149, 0.1364, 0.3937, 0.9545, 0.3937, 0.8636, 0.3937, 0.9091, 0.4724, 0.9545, 0.3937, 0.9091, 0.3149, 0.8636, 0.3937, 0.9091, 0.3149, 0.8182, 0.3149, 0.8636, 0.3937, 0.7727, 0.3937, 0.6818, 0.3937, 0.7273, 0.4724, 0.7727, 0.3937, 0.7273, 0.3149, 0.6818, 0.3937, 0.7273, 0.3149, 0.6364, 0.3149, 0.6818, 0.3937, 0.5909, 0.2362, 0.5455, 0.3149, 0.6364, 0.3149, 0.5909, 0.2362, 0.5, 0.2362, 0.5455, 0.3149, 0.5, 0.2362, 0.4545, 0.3149, 0.5455, 0.3149, 0.4091, 0.2362, 0.3636, 0.3149, 0.4545, 0.3149, 0.4091, 0.2362, 0.3182, 0.2362, 0.3636, 0.3149, 0.3182, 0.2362, 0.2727, 0.3149, 0.3636, 0.3149, 0.2273, 0.2362, 0.1818, 0.3149, 0.2727, 0.3149, 0.2273, 0.2362, 0.1364, 0.2362, 0.1818, 0.3149, 0.1364, 0.2362, 0.09091, 0.3149, 0.1818, 0.3149, 0.9545, 0.2362, 0.9091, 0.3149, 1.0, 0.3149, 0.9545, 0.2362, 0.8636, 0.2362, 0.9091, 0.3149, 0.8636, 0.2362, 0.8182, 0.3149, 0.9091, 0.3149, 0.7727, 0.2362, 0.7273, 0.3149, 0.8182, 0.3149, 0.7727, 0.2362, 0.6818, 0.2362, 0.7273, 0.3149, 0.6818, 0.2362, 0.6364, 0.3149, 0.7273, 0.3149, 0.5, 0.2362, 0.4091, 0.2362, 0.4545, 0.3149, 0.5, 0.2362, 0.4545, 0.1575, 0.4091, 0.2362, 0.4545, 0.1575, 0.3636, 0.1575, 0.4091, 0.2362, 0.3182, 0.2362, 0.2273, 0.2362, 0.2727, 0.3149, 0.3182, 0.2362, 0.2727, 0.1575, 0.2273, 0.2362, 0.2727, 0.1575, 0.1818, 0.1575, 0.2273, 0.2362, 0.1364, 0.2362, 0.04545, 0.2362, 0.09091, 0.3149, 0.1364, 0.2362, 0.09091, 0.1575, 0.04545, 0.2362, 0.09091, 0.1575, 0.0, 0.1575, 0.04545, 0.2362, 0.8636, 0.2362, 0.7727, 0.2362, 0.8182, 0.3149, 0.8636, 0.2362, 0.8182, 0.1575, 0.7727, 0.2362, 0.8182, 0.1575, 0.7273, 0.1575, 0.7727, 0.2362, 0.6818, 0.2362, 0.5909, 0.2362, 0.6364, 0.3149, 0.6818, 0.2362, 0.6364, 0.1575, 0.5909, 0.2362, 0.6364, 0.1575, 0.5455, 0.1575, 0.5909, 0.2362, 0.5, 0.07873, 0.4545, 0.1575, 0.5455, 0.1575, 0.5, 0.07873, 0.4091, 0.07873, 0.4545, 0.1575, 0.4091, 0.07873, 0.3636, 0.1575, 0.4545, 0.1575, 0.3182, 0.07873, 0.2727, 0.1575, 0.3636, 0.1575, 0.3182, 0.07873, 0.2273, 0.07873, 0.2727, 0.1575, 0.2273, 0.07873, 0.1818, 0.1575, 0.2727, 0.1575, 0.1364, 0.07873, 0.09091, 0.1575, 0.1818, 0.1575, 0.1364, 0.07873, 0.04545, 0.07873, 0.09091, 0.1575, 0.04545, 0.07873, 0.0, 0.1575, 0.09091, 0.1575, 0.6364, 0.1575, 0.5909, 0.07873, 0.5455, 0.1575, 0.6364, 0.1575, 0.6818, 0.07873, 0.5909, 0.07873, 0.6818, 0.07873, 0.6364, 0.0, 0.5909, 0.07873, 0.8636, 0.07873, 0.8182, 0.1575, 0.9091, 0.1575, 0.8636, 0.07873, 0.7727, 0.07873, 0.8182, 0.1575, 0.7727, 0.07873, 0.7273, 0.1575, 0.8182, 0.1575, 0.8182, 0.0, 0.7727, 0.07873, 0.8636, 0.07873, 0.7273, 0.1575, 0.6818, 0.07873, 0.6364, 0.1575, 0.09091, 0.0, 0.04545, 0.07873, 0.1364, 0.07873, 0.2727, 0.0, 0.2273, 0.07873, 0.3182, 0.07873, 0.4545, 0.0, 0.4091, 0.07873, 0.5, 0.07873, 0.7273, 0.1575, 0.6364, 0.1575, 0.6818, 0.2362, 0.9091, 0.1575, 0.8182, 0.1575, 0.8636, 0.2362, 0.1818, 0.1575, 0.09091, 0.1575, 0.1364, 0.2362, 0.3636, 0.1575, 0.2727, 0.1575, 0.3182, 0.2362, 0.5455, 0.1575, 0.4545, 0.1575, 0.5, 0.2362, 0.7273, 0.1575, 0.6818, 0.2362, 0.7727, 0.2362, 0.9091, 0.1575, 0.8636, 0.2362, 0.9545, 0.2362, 0.1818, 0.1575, 0.1364, 0.2362, 0.2273, 0.2362, 0.3636, 0.1575, 0.3182, 0.2362, 0.4091, 0.2362, 0.5455, 0.1575, 0.5, 0.2362, 0.5909, 0.2362, 0.8182, 0.3149, 0.7273, 0.3149, 0.7727, 0.3937, 1.0, 0.3149, 0.9091, 0.3149, 0.9545, 0.3937, 0.9758, 0.3569, 0.2727, 0.3149, 0.1818, 0.3149, 0.2061, 0.357, 0.2487, 0.3565, 0.4545, 0.3149, 0.3636, 0.3149, 0.4091, 0.3937, 0.6364, 0.3149, 0.5455, 0.3149, 0.5688, 0.3546, 0.6116, 0.3578, 0.4091, 0.3937, 0.3636, 0.4724, 0.3636, 0.4724, 0.4091, 0.3937, 0.5913, 0.393, 0.5688, 0.3546, 0.5455, 0.3149, 0.5, 0.3937, 0.5455, 0.3149, 0.4545, 0.3149, 0.5, 0.3937, 0.4091, 0.3937, 0.3182, 0.3937, 0.3636, 0.4724, 0.4091, 0.3937, 0.3636, 0.3149, 0.3182, 0.3937, 0.3636, 0.3149, 0.2727, 0.3149, 0.2967, 0.3565, 0.3182, 0.3937, 0.2273, 0.3937, 0.1364, 0.3937, 0.1818, 0.4724, 0.2273, 0.3937, 0.2061, 0.357, 0.1574, 0.3572, 0.1364, 0.3937, 0.1818, 0.3149, 0.09091, 0.3149, 0.1151, 0.3569, 0.1574, 0.3572, 0.9545, 0.3937, 0.8636, 0.3937, 0.9091, 0.4724, 0.9545, 0.3937, 0.9091, 0.3149, 0.8636, 0.3937, 0.9091, 0.3149, 0.8182, 0.3149, 0.8636, 0.3937, 0.7727, 0.3937, 0.6814, 0.393, 0.6814, 0.393, 0.7727, 0.3937, 0.7727, 0.3937, 0.7273, 0.3149, 0.7044, 0.354, 0.6814, 0.393, 0.7273, 0.3149, 0.6364, 0.3149, 0.6611, 0.3578, 0.7044, 0.354, 0.5909, 0.2362, 0.5455, 0.3149, 0.6364, 0.3149, 0.5909, 0.2362, 0.5, 0.2362, 0.5455, 0.3149, 0.5, 0.2362, 0.4545, 0.3149, 0.5455, 0.3149, 0.4091, 0.2362, 0.3636, 0.3149, 0.4545, 0.3149, 0.4091, 0.2362, 0.3182, 0.2362, 0.3636, 0.3149, 0.3182, 0.2362, 0.2727, 0.3149, 0.3636, 0.3149, 0.2273, 0.2362, 0.1818, 0.3149, 0.2727, 0.3149, 0.2273, 0.2362, 0.1364, 0.2362, 0.1818, 0.3149, 0.1364, 0.2362, 0.09091, 0.3149, 0.1818, 0.3149, 0.9545, 0.2362, 0.9091, 0.3149, 1.0, 0.3149, 0.9545, 0.2362, 0.8636, 0.2362, 0.9091, 0.3149, 0.8636, 0.2362, 0.8182, 0.3149, 0.9091, 0.3149, 0.7727, 0.2362, 0.7273, 0.3149, 0.8182, 0.3149, 0.7727, 0.2362, 0.6818, 0.2362, 0.7273, 0.3149, 0.6818, 0.2362, 0.6364, 0.3149, 0.7273, 0.3149, 0.5, 0.2362, 0.4091, 0.2362, 0.4545, 0.3149, 0.5, 0.2362, 0.4545, 0.1575, 0.4091, 0.2362, 0.4545, 0.1575, 0.3636, 0.1575, 0.4091, 0.2362, 0.3182, 0.2362, 0.2273, 0.2362, 0.2727, 0.3149, 0.3182, 0.2362, 0.2727, 0.1575, 0.2273, 0.2362, 0.2727, 0.1575, 0.1818, 0.1575, 0.2273, 0.2362, 0.1364, 0.2362, 0.04545, 0.2362, 0.09091, 0.3149, 0.1364, 0.2362, 0.09091, 0.1575, 0.04545, 0.2362, 0.09091, 0.1575, 0.0, 0.1575, 0.04545, 0.2362, 0.8636, 0.2362, 0.7727, 0.2362, 0.8182, 0.3149, 0.8636, 0.2362, 0.8182, 0.1575, 0.7727, 0.2362, 0.8182, 0.1575, 0.7273, 0.1575, 0.7727, 0.2362, 0.6818, 0.2362, 0.5909, 0.2362, 0.6364, 0.3149, 0.6818, 0.2362, 0.6364, 0.1575, 0.5909, 0.2362, 0.6364, 0.1575, 0.5455, 0.1575, 0.5909, 0.2362, 0.5, 0.07873, 0.4545, 0.1575, 0.5455, 0.1575, 0.5, 0.07873, 0.4091, 0.07873, 0.4545, 0.1575, 0.4091, 0.07873, 0.3636, 0.1575, 0.4545, 0.1575, 0.3182, 0.07873, 0.2727, 0.1575, 0.3636, 0.1575, 0.3182, 0.07873, 0.2273, 0.07873, 0.2727, 0.1575, 0.2273, 0.07873, 0.1818, 0.1575, 0.2727, 0.1575, 0.1364, 0.07873, 0.09091, 0.1575, 0.1818, 0.1575, 0.1364, 0.07873, 0.04545, 0.07873, 0.09091, 0.1575, 0.04545, 0.07873, 0.0, 0.1575, 0.09091, 0.1575, 0.6364, 0.1575, 0.5909, 0.07873, 0.5455, 0.1575, 0.6364, 0.1575, 0.6818, 0.07873, 0.5909, 0.07873, 0.6818, 0.07873, 0.6364, 0.0, 0.5909, 0.07873, 0.8636, 0.07873, 0.8182, 0.1575, 0.9091, 0.1575, 0.8636, 0.07873, 0.7727, 0.07873, 0.8182, 0.1575, 0.7727, 0.07873, 0.7273, 0.1575, 0.8182, 0.1575, 0.5913, 0.393, 0.5, 0.3937, 0.5455, 0.4724, 0.7727, 0.3937, 0.6814, 0.393, 0.7273, 0.4724, 0.9091, 0.4724, 0.8636, 0.3937, 0.8636, 0.3937, 0.9091, 0.4724, 0.5913, 0.393, 0.5, 0.3937, 0.5, 0.3937, 0.5913, 0.393, 0.6116, 0.3578, 0.5688, 0.3546, 0.5913, 0.393, 0.7044, 0.354, 0.6611, 0.3578, 0.6814, 0.393, 0.1574, 0.3572, 0.2061, 0.357, 0.1818, 0.3149, 0.2487, 0.3565, 0.2061, 0.357, 0.2273, 0.3937, 0.1574, 0.3572, 0.1151, 0.3569, 0.1364, 0.3937, 0.8182, 0.0, 0.7273, 0.1575, 0.9091, 0.1575, 0.8636, 0.07873, 0.6296, 0.1575, 0.7201, 0.1575, 0.7273, 0.1575, 0.0, 0.0, 0.6318, 0.07579, 0.8636, 0.07873, 0.9091, 0.1575, 0.9091, 0.1575, 0.8636, 0.07873, 0.7273, 0.1575, 0.7201, 0.1575, 0.7229, 0.165, 0.9091, 0.1575, 0.7273, 0.1575, 0.7786, 0.2463, 0.8715, 0.2226, 0.1818, 0.1575, 0.0, 0.1575, 0.09091, 0.3149, 0.7273, 0.1575, 0.7229, 0.165, 0.7317, 0.2499, 0.7786, 0.2463, 0.9091, 0.1575, 0.8715, 0.2226, 0.8182, 0.3149, 1.0, 0.3149, 0.8182, 0.3149, 0.7323, 0.3149, 0.6364, 0.3149, 0.7273, 0.4724, 1.0, 0.3149, 0.8182, 0.3149, 0.9091, 0.4724, 0.9248, 0.4452, 0.6364, 0.3149, 0.6348, 0.2783, 0.7741, 0.2722, 0.9248, 0.4452, 0.9091, 0.4724, 0.1818, 0.1575, 0.2727, 0.0, 0.2727, 0.0, 0.1818, 0.1575, 0.0, 0.1575, 0.1818, 0.1575, 0.1818, 0.1575, 0.0, 0.1575, 0.8182, 0.0, 0.8636, 0.07873, 0.8636, 0.07873, 0.8182, 0.0, 0.1818, 0.1575, 0.2727, 0.0, 0.2727, 0.0, 0.1818, 0.1575, 0.09091, 0.0, 0.04545, 0.07873, 0.0, 0.1575, 0.1818, 0.1575, 0.0, 0.1575, 0.1818, 0.1575, 0.1818, 0.1575, 0.0, 0.1575, 0.8182, 0.0, 0.8636, 0.07873, 0.8636, 0.07873, 0.8182, 0.0, 0.8636, 0.07873, 0.9091, 0.1575, 0.9091, 0.1575, 0.8636, 0.07873, 0.9408, 0.2648, 0.7741, 0.2722, 0.7206, 0.1954, 0.8127, 0.1562, 0.7786, 0.2463, 0.7317, 0.2499, 0.7323, 0.3149, 0.8182, 0.3149, 0.8715, 0.2226, 0.7786, 0.2463, 0.8182, 0.3149, 0.6318, 0.07579, 0.7158, 0.1879, 0.7206, 0.1954, 0.6328, 0.2328, 0.6296, 0.1575, 0.9248, 0.4452, 0.7741, 0.2722, 0.9408, 0.2648, 1.0, 0.3149, 0.7206, 0.1954, 0.7741, 0.2722, 0.6348, 0.2783, 0.6328, 0.2328, 0.7206, 0.1954, 0.6318, 0.07579, 0.0, 0.0, 0.8127, 0.1562, 0.7317, 0.2499, 0.7229, 0.165, 0.6712, 0.2545, 0.7323, 0.3149, 0.7317, 0.2499, 0.6712, 0.2545, 0.6364, 0.3149, 0.7229, 0.165, 0.7201, 0.1575, 0.6296, 0.1575, 0.6328, 0.2328, 0.6348, 0.2783, 0.6364, 0.3149, 0.6712, 0.2545, 0.8182, 0.0, 0.7273, 0.1575, 0.9091, 0.1575, 0.8636, 0.07873, 0.6296, 0.1575, 0.7201, 0.1575, 0.7273, 0.1575, 0.0, 0.0, 0.6318, 0.07579, 0.8636, 0.07873, 0.9091, 0.1575, 0.9091, 0.1575, 0.8636, 0.07873, 0.7273, 0.1575, 0.7201, 0.1575, 0.7229, 0.165, 0.9091, 0.1575, 0.7273, 0.1575, 0.7786, 0.2463, 0.8715, 0.2226, 0.1818, 0.1575, 0.0, 0.1575, 0.09091, 0.3149, 0.7273, 0.1575, 0.7229, 0.165, 0.7317, 0.2499, 0.7786, 0.2463, 0.9091, 0.1575, 0.8715, 0.2226, 0.8182, 0.3149, 1.0, 0.3149, 0.8182, 0.3149, 0.7323, 0.3149, 0.6364, 0.3149, 0.7273, 0.4724, 1.0, 0.3149, 0.8182, 0.3149, 0.9091, 0.4724, 0.9248, 0.4452, 0.6364, 0.3149, 0.6348, 0.2783, 0.7741, 0.2722, 0.9248, 0.4452, 0.9091, 0.4724, 0.1818, 0.1575, 0.2727, 0.0, 0.2727, 0.0, 0.1818, 0.1575, 0.0, 0.1575, 0.1818, 0.1575, 0.1818, 0.1575, 0.0, 0.1575, 0.8182, 0.0, 0.8636, 0.07873, 0.8636, 0.07873, 0.8182, 0.0, 0.1818, 0.1575, 0.2727, 0.0, 0.2727, 0.0, 0.1818, 0.1575, 0.09091, 0.0, 0.04545, 0.07873, 0.0, 0.1575, 0.1818, 0.1575, 0.0, 0.1575, 0.1818, 0.1575, 0.1818, 0.1575, 0.0, 0.1575, 0.8182, 0.0, 0.8636, 0.07873, 0.8636, 0.07873, 0.8182, 0.0, 0.8636, 0.07873, 0.9091, 0.1575, 0.9091, 0.1575, 0.8636, 0.07873, 0.9408, 0.2648, 0.7741, 0.2722, 0.7206, 0.1954, 0.8127, 0.1562, 0.7786, 0.2463, 0.7317, 0.2499, 0.7323, 0.3149, 0.8182, 0.3149, 0.8715, 0.2226, 0.7786, 0.2463, 0.8182, 0.3149, 0.6318, 0.07579, 0.7158, 0.1879, 0.7206, 0.1954, 0.6328, 0.2328, 0.6296, 0.1575, 0.9248, 0.4452, 0.7741, 0.2722, 0.9408, 0.2648, 1.0, 0.3149, 0.7206, 0.1954, 0.7741, 0.2722, 0.6348, 0.2783, 0.6328, 0.2328, 0.7206, 0.1954, 0.6318, 0.07579, 0.0, 0.0, 0.8127, 0.1562, 0.7317, 0.2499, 0.7229, 0.165, 0.6712, 0.2545, 0.7323, 0.3149, 0.7317, 0.2499, 0.6712, 0.2545, 0.6364, 0.3149, 0.7229, 0.165, 0.7201, 0.1575, 0.6296, 0.1575, 0.6328, 0.2328, 0.6348, 0.2783, 0.6364, 0.3149, 0.6712, 0.2545, 0.375, 0.0, 0.625, 0.0, 0.625, 0.25, 0.375, 0.25, 0.375, 0.25, 0.625, 0.25, 0.625, 0.5, 0.375, 0.5, 0.375, 0.5, 0.625, 0.5, 0.625, 0.75, 0.375, 0.75, 0.375, 0.75, 0.625, 0.75, 0.625, 1.0, 0.375, 1.0, 0.125, 0.5, 0.375, 0.5, 0.375, 0.75, 0.125, 0.75, 0.625, 0.5, 0.875, 0.5, 0.875, 0.75, 0.625, 0.75, 0.375, 0.0, 0.625, 0.0, 0.625, 0.25, 0.375, 0.25, 0.375, 0.25, 0.625, 0.25, 0.625, 0.5, 0.375, 0.5, 0.375, 0.5, 0.625, 0.5, 0.625, 0.75, 0.375, 0.75, 0.375, 0.75, 0.625, 0.75, 0.625, 1.0, 0.375, 1.0, 0.625, 0.5, 0.875, 0.5, 0.875, 0.75, 0.625, 0.75, 0.125, 0.5, 0.375, 0.5, 0.375, 0.75, 0.125, 0.75, 0.375, 0.25, 0.375, 0.5, 0.375, 0.5, 0.375, 0.25, 0.375, 0.5, 0.375, 0.75, 0.375, 0.75, 0.375, 0.5, 0.375, 0.75, 0.375, 1.0, 0.375, 1.0, 0.375, 0.75, 0.375, 0.0, 0.375, 0.25, 0.375, 0.25, 0.375, 0.0, 0.375, 0.0, 0.625, 0.0, 0.625, 0.25, 0.375, 0.25, 0.375, 0.25, 0.625, 0.25, 0.625, 0.5, 0.375, 0.5, 0.375, 0.5, 0.625, 0.5, 0.625, 0.75, 0.375, 0.75, 0.375, 0.75, 0.625, 0.75, 0.625, 1.0, 0.375, 1.0, 0.625, 0.5, 0.875, 0.5, 0.875, 0.75, 0.625, 0.75, 0.125, 0.5, 0.375, 0.5, 0.375, 0.75, 0.125, 0.75, 0.375, 0.25, 0.375, 0.5, 0.375, 0.5, 0.375, 0.25, 0.375, 0.5, 0.375, 0.75, 0.375, 0.75, 0.375, 0.5, 0.375, 0.75, 0.375, 1.0, 0.375, 1.0, 0.375, 0.75, 0.375, 0.0, 0.375, 0.25, 0.375, 0.25, 0.375, 0.0])
me_icosphere_004.materials.append(mat_black)
me_icosphere_004.materials.append(mat_darkblueskin)
me_icosphere_004.materials.append(mat_whiteskin)
me_icosphere_004.materials.append(mat_orangebeak)
me_icosphere_004.use_remesh_fix_poles = True
me_icosphere_004.use_remesh_preserve_attributes = False
me_icosphere_004.use_mirror_vertex_groups = False
me_icosphere_004.update()
arm_armature = bpy.data.armatures.new('Armature')  # bones are not reproduced

# ---- objects
ob_reference = bpy.data.objects.new('reference', None)
ob_icosphere_001 = bpy.data.objects.new('Icosphere.001', me_icosphere_004)
ob_armature = bpy.data.objects.new('Armature', arm_armature)

# ---- transforms, parenting, visibility, modifiers, constraints
ob_reference.location = (0.7866, 31.65, 0.7208)
ob_reference.rotation_euler = (1.571, -0.0, -0.001938)
ob_reference.scale = (1.94, 1.94, 1.94)
ob_reference.empty_display_type = 'IMAGE'
ob_reference.empty_display_size = 5.0
ob_reference.lineart.crease_threshold = 0.0
ob_icosphere_001.location = (-0.3896, 0.4279, 3.66)
ob_icosphere_001.rotation_euler = (1.311, -0.07564, 0.6474)
ob_icosphere_001.scale = (-0.09305, -0.04907, -0.05771)
ob_icosphere_001.lineart.crease_threshold = 0.0
_vg = ob_icosphere_001.vertex_groups.new(name='Trunk1')
_vg = ob_icosphere_001.vertex_groups.new(name='Trunk2')
_vg = ob_icosphere_001.vertex_groups.new(name='Trunk3')
_vg = ob_icosphere_001.vertex_groups.new(name='Trunk4')
_vg = ob_icosphere_001.vertex_groups.new(name='Head1')
_vg = ob_icosphere_001.vertex_groups.new(name='Head2')
_vg = ob_icosphere_001.vertex_groups.new(name='ArmL1')
_vg = ob_icosphere_001.vertex_groups.new(name='ArmL2')
_vg = ob_icosphere_001.vertex_groups.new(name='ArmR1')
_vg = ob_icosphere_001.vertex_groups.new(name='ArmR2')
_vg = ob_icosphere_001.vertex_groups.new(name='FeetL1')
_vg = ob_icosphere_001.vertex_groups.new(name='FeetL2')
_vg = ob_icosphere_001.vertex_groups.new(name='FeetL3')
_vg = ob_icosphere_001.vertex_groups.new(name='FeetBottomL')
_vg = ob_icosphere_001.vertex_groups.new(name='FeetR1')
_vg = ob_icosphere_001.vertex_groups.new(name='FeetR2')
_vg = ob_icosphere_001.vertex_groups.new(name='FeetR3')
_vg = ob_icosphere_001.vertex_groups.new(name='FeetBottomR')
ob_armature.location = (-1.158, 0.00219, -0.4526)
ob_armature.rotation_euler = (0.0, -0.0, -0.001938)
ob_armature.show_in_front = True
ob_armature.lineart.crease_threshold = 0.0

# ---- collection membership
col_collection.objects.link(ob_reference)
col_collection.objects.link(ob_icosphere_001)
col_collection.objects.link(ob_armature)

# ---- scene / render settings (as saved in the file)
scene.frame_start = 1; scene.frame_end = 250; scene.frame_set(137)
scene.render.engine = 'BLENDER_EEVEE_NEXT'
scene.cycles.use_denoising = False
scene.cycles.samples = 128
scene.cycles.sampling_pattern = 'TABULATED_SOBOL'
scene.cycles.use_adaptive_sampling = False
scene.cycles.use_light_tree = False
scene.view_settings.view_transform = 'Filmic'
bpy.context.view_layer.update()

# ---- added for rendering (the .blend has no active camera and no usable light): camera, sun
cam_auto = bpy.data.cameras.new('AutoCamera')
cam_auto.lens = 50.0
cam_auto.sensor_width = 36.0
cam_auto.clip_end = 1000.0
ob_auto_camera = bpy.data.objects.new('AutoCamera', cam_auto)
scene.collection.objects.link(ob_auto_camera)
ob_auto_camera.location = (10.615, -13.2724, 9.33043)
ob_auto_camera.rotation_euler = (1.09748, -7.21219e-08, 0.694738)
scene.camera = ob_auto_camera
light_auto_sun = bpy.data.lights.new('AutoSun', 'SUN')
light_auto_sun.energy = 3.0
light_auto_sun.angle = 0.0523599
ob_auto_sun = bpy.data.objects.new('AutoSun', light_auto_sun)
scene.collection.objects.link(ob_auto_sun)
ob_auto_sun.rotation_euler = (0.872665, 0.174533, 0.523599)
bpy.context.view_layer.update()
